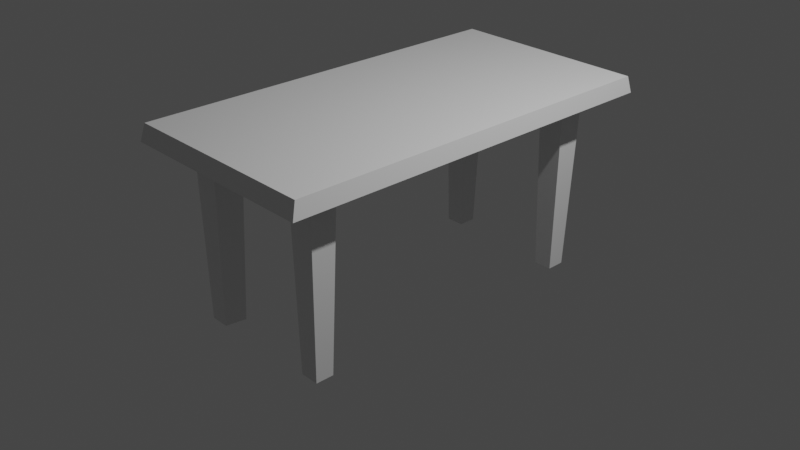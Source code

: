 # Source: untitled.blend  (saved by Blender 2.90.8; exported with 4.5.12 LTS)
import bpy
from mathutils import Matrix  # noqa: F401  (used for matrix-valued properties, if any)

bpy.ops.wm.read_factory_settings(use_empty=True)
scene = bpy.context.scene
scene.name = 'Scene'

# ---- collections
col_collection = bpy.data.collections.new('Collection'); scene.collection.children.link(col_collection)

# ---- materials (node trees are filled in below, after node groups)
mat_material = bpy.data.materials.new('Material')
mat_material.alpha_threshold = 0.0
mat_material.use_transparent_shadow = False
mat_material.line_color = (0.0, 0.0, 0.0, 1.0)

# ---- material node trees
mat_material.use_nodes = True; mat_material.node_tree.nodes.clear()
_N = mat_material.node_tree.nodes; _L = mat_material.node_tree.links
n0 = _N.new('ShaderNodeOutputMaterial'); n0.name = 'Material Output'; n0.location = (300, 300)
n1 = _N.new('ShaderNodeBsdfPrincipled'); n1.name = 'Principled BSDF'; n1.location = (10, 300)
n1.distribution = 'GGX'
n1.subsurface_method = 'BURLEY'
n1.inputs[2].default_value = 0.4
n1.inputs[3].default_value = 1.45
n1.inputs[27].default_value = (0.0, 0.0, 0.0, 1.0)
n1.inputs[28].default_value = 1.0
_L.new(n1.outputs[0], n0.inputs[0])
n0.is_active_output = True

# ---- world
world_world = bpy.data.worlds.new('World'); scene.world = world_world
world_world.use_nodes = True; world_world.node_tree.nodes.clear()
_N = world_world.node_tree.nodes; _L = world_world.node_tree.links
n0 = _N.new('ShaderNodeOutputWorld'); n0.name = 'World Output'; n0.location = (300, 300)
n1 = _N.new('ShaderNodeBackground'); n1.name = 'Background'; n1.location = (10, 300)
n1.inputs[0].default_value = (0.05088, 0.05088, 0.05088, 1.0)
_L.new(n1.outputs[0], n0.inputs[0])
n0.is_active_output = True
world_world.color = (0.05088, 0.05088, 0.05088)
world_world.use_sun_shadow = False
world_world.sun_shadow_jitter_overblur = 0.0

# ---- cameras
cam_camera = bpy.data.cameras.new('Camera')
cam_camera.clip_end = 100.0
cam_camera.ortho_scale = 7.314

# ---- lights
light_light = bpy.data.lights.new('Light', 'POINT')
light_light.transmission_factor = 0.0
light_light.energy = 1000.0
light_light.shadow_soft_size = 0.1
light_light.shadow_maximum_resolution = 0.006
light_light.use_absolute_resolution = True

# ---- meshes
me_cube = bpy.data.meshes.new('Cube')
me_cube.from_pydata([(1.168, 2.312, 1.176), (1.193, 2.361, 1.013), (1.168, -2.312, 1.176), (1.193, -2.361, 1.013), (-1.168, 2.312, 1.176), (-1.193, 2.361, 1.013), (-1.168, -2.312, 1.176), (-1.193, -2.361, 1.013), (-0.6268, 1.666, -0.7397), (0.5738, 1.881, 1.004), (-0.5776, 1.618, 1.013), (0.6229, 1.833, -0.7485), (-0.6268, 1.879, -0.7397), (0.5738, 1.572, 1.004), (-0.5776, 1.927, 1.013), (0.6229, 1.62, -0.7485), (-0.8453, 1.666, -0.7397), (-0.4134, 1.282, 1.016), (-0.8945, 1.618, 1.013), (-0.4134, 1.592, 1.016), (-0.8453, 1.879, -0.7397), (-0.09659, 1.282, 1.016), (-0.8945, 1.927, 1.013), (-0.09659, 1.592, 1.016), (0.8906, 1.881, 1.004), (-0.4769, -0.07424, 1.047), (0.8414, 1.833, -0.7485), (-0.4769, 0.2349, 1.047), (0.8906, 1.572, 1.004), (-0.1601, -0.07424, 1.047), (0.8414, 1.62, -0.7485), (-0.1601, 0.2349, 1.047), (-0.6609, -1.883, -0.7418), (-0.6118, -1.93, 1.011), (-0.625, -1.644, -0.7418), (-0.5759, -1.596, 1.011), (-0.8794, -1.883, -0.7418), (-0.9286, -1.93, 1.011), (-0.8436, -1.644, -0.7418), (-0.8927, -1.596, 1.011), (0.8116, -1.859, -0.7326), (0.8608, -1.907, 1.02), (0.8116, -1.646, -0.7326), (0.8608, -1.598, 1.02), (0.5931, -1.859, -0.7326), (0.544, -1.907, 1.02), (0.5931, -1.646, -0.7326), (0.544, -1.598, 1.02)], [], [(0, 4, 6, 2), (3, 2, 6, 7), (7, 6, 4, 5), (5, 1, 3, 7), (1, 0, 2, 3), (5, 4, 0, 1), (20, 12, 8, 16), (14, 22, 18, 10), (36, 37, 39, 38), (35, 39, 37, 33), (16, 18, 22, 20), (15, 13, 9, 11), (24, 9, 13, 28), (11, 26, 30, 15), (38, 34, 32, 36), (20, 22, 14, 12), (30, 28, 13, 15), (23, 19, 17, 21), (38, 39, 35, 34), (26, 24, 28, 30), (12, 14, 10, 8), (8, 10, 18, 16), (11, 9, 24, 26), (31, 27, 25, 29), (34, 35, 33, 32), (32, 33, 37, 36), (44, 45, 47, 46), (43, 47, 45, 41), (46, 42, 40, 44), (46, 47, 43, 42), (42, 43, 41, 40), (40, 41, 45, 44)])
_uv = me_cube.uv_layers.new(name='UVMap')
_uv.uv.foreach_set('vector', [0.625, 0.5, 0.875, 0.5, 0.875, 0.75, 0.625, 0.75, 0.375, 0.75, 0.625, 0.75, 0.625, 1.0, 0.375, 1.0, 0.375, 0.0, 0.625, 0.0, 0.625, 0.25, 0.375, 0.25, 0.125, 0.5, 0.375, 0.5, 0.375, 0.75, 0.125, 0.75, 0.375, 0.5, 0.625, 0.5, 0.625, 0.75, 0.375, 0.75, 0.375, 0.25, 0.625, 0.25, 0.625, 0.5, 0.375, 0.5, 0.125, 0.5, 0.375, 0.5, 0.375, 0.75, 0.125, 0.75, 0.625, 0.5, 0.875, 0.5, 0.875, 0.75, 0.625, 0.75, 0.375, 0.0, 0.625, 0.0, 0.625, 0.25, 0.375, 0.25, 0.625, 0.5, 0.875, 0.5, 0.875, 0.75, 0.625, 0.75, 0.375, 0.0, 0.625, 0.0, 0.625, 0.25, 0.375, 0.25, 0.375, 0.0, 0.625, 0.0, 0.625, 0.25, 0.375, 0.25, 0.625, 0.5, 0.875, 0.5, 0.875, 0.75, 0.625, 0.75, 0.125, 0.5, 0.375, 0.5, 0.375, 0.75, 0.125, 0.75, 0.125, 0.5, 0.375, 0.5, 0.375, 0.75, 0.125, 0.75, 0.375, 0.25, 0.625, 0.25, 0.625, 0.5, 0.375, 0.5, 0.375, 0.75, 0.625, 0.75, 0.625, 1.0, 0.375, 1.0, 0.625, 0.5, 0.875, 0.5, 0.875, 0.75, 0.625, 0.75, 0.375, 0.25, 0.625, 0.25, 0.625, 0.5, 0.375, 0.5, 0.375, 0.5, 0.625, 0.5, 0.625, 0.75, 0.375, 0.75, 0.375, 0.5, 0.625, 0.5, 0.625, 0.75, 0.375, 0.75, 0.375, 0.75, 0.625, 0.75, 0.625, 1.0, 0.375, 1.0, 0.375, 0.25, 0.625, 0.25, 0.625, 0.5, 0.375, 0.5, 0.625, 0.5, 0.875, 0.5, 0.875, 0.75, 0.625, 0.75, 0.375, 0.5, 0.625, 0.5, 0.625, 0.75, 0.375, 0.75, 0.375, 0.75, 0.625, 0.75, 0.625, 1.0, 0.375, 1.0, 0.375, 0.0, 0.625, 0.0, 0.625, 0.25, 0.375, 0.25, 0.625, 0.5, 0.875, 0.5, 0.875, 0.75, 0.625, 0.75, 0.125, 0.5, 0.375, 0.5, 0.375, 0.75, 0.125, 0.75, 0.375, 0.25, 0.625, 0.25, 0.625, 0.5, 0.375, 0.5, 0.375, 0.5, 0.625, 0.5, 0.625, 0.75, 0.375, 0.75, 0.375, 0.75, 0.625, 0.75, 0.625, 1.0, 0.375, 1.0])
me_cube.materials.append(mat_material)
me_cube.use_remesh_preserve_volume = False
me_cube.use_remesh_preserve_attributes = False
me_cube.use_mirror_vertex_groups = False
me_cube.update()

# ---- objects
ob_cube = bpy.data.objects.new('Cube', me_cube)
ob_light = bpy.data.objects.new('Light', light_light)
ob_camera = bpy.data.objects.new('Camera', cam_camera)

# ---- transforms, parenting, visibility, modifiers, constraints
ob_cube.location = (0.0, 0.0, 0.0)
ob_cube.rotation_euler = (0.0, 0.01222, 0.0)
ob_cube.scale = (0.9317, 0.9317, 1.101)
ob_cube.lock_rotations_4d = False
ob_cube.empty_display_type = 'ARROWS'
ob_cube.lineart.crease_threshold = 0.0
ob_light.location = (4.076, 1.005, 5.904)
ob_light.rotation_euler = (0.6503, 0.05522, 1.866)
ob_light.lock_rotations_4d = False
ob_light.empty_display_type = 'ARROWS'
ob_light.color = (0.0, 0.0, 0.0, 0.0)
ob_light.lineart.crease_threshold = 0.0
ob_camera.location = (7.359, -6.926, 4.958)
ob_camera.rotation_euler = (1.109, 0.0, 0.8149)
ob_camera.lock_rotations_4d = False
ob_camera.empty_display_type = 'ARROWS'
ob_camera.color = (0.0, 0.0, 0.0, 0.0)
ob_camera.display_type = 'WIRE'
ob_camera.lineart.crease_threshold = 0.0

# ---- collection membership
col_collection.objects.link(ob_cube)
col_collection.objects.link(ob_light)
col_collection.objects.link(ob_camera)

# ---- scene / render settings (as saved in the file)
scene.camera = ob_camera
scene.frame_start = 1; scene.frame_end = 250; scene.frame_set(0)
scene.render.engine = 'BLENDER_EEVEE_NEXT'
scene.cycles.use_denoising = False
scene.cycles.samples = 128
scene.cycles.sampling_pattern = 'TABULATED_SOBOL'
scene.cycles.use_adaptive_sampling = False
scene.cycles.use_light_tree = False
scene.view_settings.view_transform = 'Filmic'
bpy.context.view_layer.update()
